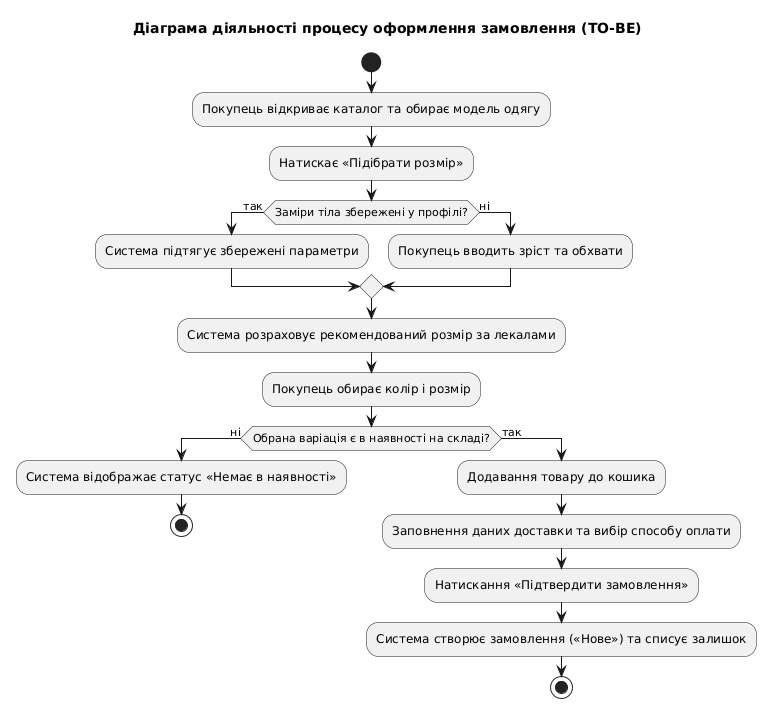

The diagram above was rendered by PlantUML. Its source (embedded in the PNG):
@startuml
title Діаграма діяльності процесу оформлення замовлення (TO-BE)

start
:Покупець відкриває каталог та обирає модель одягу;
:Натискає «Підібрати розмір»;

if (Заміри тіла збережені у профілі?) then (так)
  :Система підтягує збережені параметри;
else (ні)
  :Покупець вводить зріст та обхвати;
endif

:Система розраховує рекомендований розмір за лекалами;
:Покупець обирає колір і розмір;

if (Обрана варіація є в наявності на складі?) then (ні)
  :Система відображає статус «Немає в наявності»;
  stop
else (так)
  :Додавання товару до кошика;
  :Заповнення даних доставки та вибір способу оплати;
  :Натискання «Підтвердити замовлення»;
  :Система створює замовлення («Нове») та списує залишок;
  stop
endif
@enduml